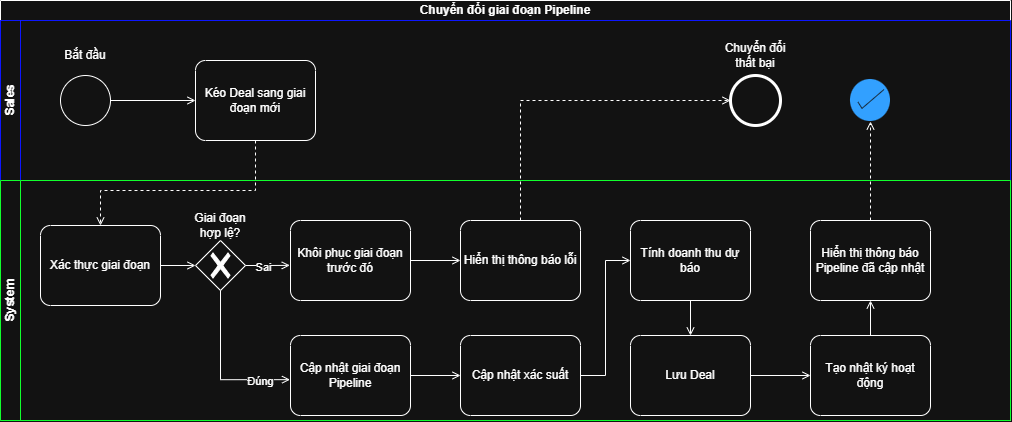

The diagram above was exported from draw.io. Its source (the exported page's mxGraphModel, read from the mxfile embedded in the PNG):
<mxGraphModel dx="1030" dy="722" grid="1" gridSize="10" guides="1" tooltips="1" connect="1" arrows="1" fold="1" page="1" pageScale="1" pageWidth="850" pageHeight="1100" math="0" shadow="0">
  <root>
    <mxCell id="0" />
    <mxCell id="1" parent="0" />
    <mxCell id="coBeGVTr5WqWU4_cd7QP-1" parent="1" style="swimlane;html=1;childLayout=stackLayout;resizeParent=1;resizeParentMax=0;horizontal=1;startSize=20;horizontalStack=0;whiteSpace=wrap;" value="Chuyển đổi giai đoạn Pipeline" vertex="1">
      <mxGeometry height="420" width="1010" x="110" y="140" as="geometry" />
    </mxCell>
    <mxCell id="coBeGVTr5WqWU4_cd7QP-2" parent="coBeGVTr5WqWU4_cd7QP-1" style="swimlane;html=1;startSize=20;horizontal=0;strokeColor=light-dark(#000000,#0D16FF);" value="Sales" vertex="1">
      <mxGeometry height="160" width="1010" y="20" as="geometry" />
    </mxCell>
    <mxCell id="coBeGVTr5WqWU4_cd7QP-5" parent="coBeGVTr5WqWU4_cd7QP-2" style="points=[[0.25,0,0],[0.5,0,0],[0.75,0,0],[1,0.25,0],[1,0.5,0],[1,0.75,0],[0.75,1,0],[0.5,1,0],[0.25,1,0],[0,0.75,0],[0,0.5,0],[0,0.25,0]];shape=mxgraph.bpmn.task2;whiteSpace=wrap;rectStyle=rounded;size=10;html=1;container=1;expand=0;collapsible=0;taskMarker=abstract;" value="Kéo Deal sang giai đoạn mới" vertex="1">
      <mxGeometry height="80" width="120" x="195" y="40" as="geometry" />
    </mxCell>
    <mxCell id="coBeGVTr5WqWU4_cd7QP-6" parent="coBeGVTr5WqWU4_cd7QP-2" style="points=[[0.145,0.145,0],[0.5,0,0],[0.855,0.145,0],[1,0.5,0],[0.855,0.855,0],[0.5,1,0],[0.145,0.855,0],[0,0.5,0]];shape=mxgraph.bpmn.event;html=1;verticalLabelPosition=bottom;labelBackgroundColor=#ffffff;verticalAlign=top;align=center;perimeter=ellipsePerimeter;outlineConnect=0;aspect=fixed;outline=standard;symbol=general;" value="" vertex="1">
      <mxGeometry height="50" width="50" x="60" y="55" as="geometry" />
    </mxCell>
    <mxCell id="coBeGVTr5WqWU4_cd7QP-19" parent="coBeGVTr5WqWU4_cd7QP-2" style="text;html=1;whiteSpace=wrap;strokeColor=none;fillColor=none;align=center;verticalAlign=middle;rounded=0;" value="Bắt đầu" vertex="1">
      <mxGeometry height="30" width="60" x="55" y="20" as="geometry" />
    </mxCell>
    <mxCell id="coBeGVTr5WqWU4_cd7QP-20" edge="1" parent="coBeGVTr5WqWU4_cd7QP-2" source="coBeGVTr5WqWU4_cd7QP-6" style="edgeStyle=orthogonalEdgeStyle;rounded=0;orthogonalLoop=1;jettySize=auto;html=1;entryX=0;entryY=0.5;entryDx=0;entryDy=0;entryPerimeter=0;endArrow=open;endFill=0;" target="coBeGVTr5WqWU4_cd7QP-5">
      <mxGeometry relative="1" as="geometry" />
    </mxCell>
    <mxCell id="coBeGVTr5WqWU4_cd7QP-37" parent="coBeGVTr5WqWU4_cd7QP-2" style="points=[[0.145,0.145,0],[0.5,0,0],[0.855,0.145,0],[1,0.5,0],[0.855,0.855,0],[0.5,1,0],[0.145,0.855,0],[0,0.5,0]];shape=mxgraph.bpmn.event;html=1;verticalLabelPosition=bottom;labelBackgroundColor=#ffffff;verticalAlign=top;align=center;perimeter=ellipsePerimeter;outlineConnect=0;aspect=fixed;outline=end;symbol=terminate2;" value="" vertex="1">
      <mxGeometry height="50" width="50" x="730" y="55" as="geometry" />
    </mxCell>
    <mxCell id="coBeGVTr5WqWU4_cd7QP-38" parent="coBeGVTr5WqWU4_cd7QP-2" style="html=1;verticalLabelPosition=bottom;labelBackgroundColor=#ffffff;verticalAlign=top;shadow=0;dashed=0;strokeWidth=2;shape=mxgraph.ios7.misc.select;fillColor=#0080f0;strokeColor=#ffffff;sketch=0;" value="" vertex="1">
      <mxGeometry height="42" width="40" x="850" y="59" as="geometry" />
    </mxCell>
    <mxCell id="coBeGVTr5WqWU4_cd7QP-40" parent="coBeGVTr5WqWU4_cd7QP-2" style="text;html=1;whiteSpace=wrap;strokeColor=none;fillColor=none;align=center;verticalAlign=middle;rounded=0;" value="Chuyển đổi thất bại" vertex="1">
      <mxGeometry height="30" width="70" x="720" y="20" as="geometry" />
    </mxCell>
    <mxCell id="coBeGVTr5WqWU4_cd7QP-3" parent="coBeGVTr5WqWU4_cd7QP-1" style="swimlane;html=1;startSize=20;horizontal=0;strokeColor=light-dark(#000000,#11FF2D);" value="System" vertex="1">
      <mxGeometry height="240" width="1010" y="180" as="geometry" />
    </mxCell>
    <mxCell id="coBeGVTr5WqWU4_cd7QP-21" edge="1" parent="coBeGVTr5WqWU4_cd7QP-3" source="coBeGVTr5WqWU4_cd7QP-7" style="edgeStyle=orthogonalEdgeStyle;rounded=0;orthogonalLoop=1;jettySize=auto;html=1;endArrow=open;endFill=0;" target="coBeGVTr5WqWU4_cd7QP-8">
      <mxGeometry relative="1" as="geometry" />
    </mxCell>
    <mxCell id="coBeGVTr5WqWU4_cd7QP-7" parent="coBeGVTr5WqWU4_cd7QP-3" style="points=[[0.25,0,0],[0.5,0,0],[0.75,0,0],[1,0.25,0],[1,0.5,0],[1,0.75,0],[0.75,1,0],[0.5,1,0],[0.25,1,0],[0,0.75,0],[0,0.5,0],[0,0.25,0]];shape=mxgraph.bpmn.task2;whiteSpace=wrap;rectStyle=rounded;size=10;html=1;container=1;expand=0;collapsible=0;taskMarker=abstract;" value="Xác thực giai đoạn" vertex="1">
      <mxGeometry height="80" width="120" x="40" y="45" as="geometry" />
    </mxCell>
    <mxCell id="coBeGVTr5WqWU4_cd7QP-8" parent="coBeGVTr5WqWU4_cd7QP-3" style="points=[[0.25,0.25,0],[0.5,0,0],[0.75,0.25,0],[1,0.5,0],[0.75,0.75,0],[0.5,1,0],[0.25,0.75,0],[0,0.5,0]];shape=mxgraph.bpmn.gateway2;html=1;verticalLabelPosition=bottom;labelBackgroundColor=#ffffff;verticalAlign=top;align=center;perimeter=rhombusPerimeter;outlineConnect=0;outline=none;symbol=none;gwType=exclusive;" value="" vertex="1">
      <mxGeometry height="50" width="50" x="195" y="60" as="geometry" />
    </mxCell>
    <mxCell id="coBeGVTr5WqWU4_cd7QP-9" parent="coBeGVTr5WqWU4_cd7QP-3" style="points=[[0.25,0,0],[0.5,0,0],[0.75,0,0],[1,0.25,0],[1,0.5,0],[1,0.75,0],[0.75,1,0],[0.5,1,0],[0.25,1,0],[0,0.75,0],[0,0.5,0],[0,0.25,0]];shape=mxgraph.bpmn.task2;whiteSpace=wrap;rectStyle=rounded;size=10;html=1;container=1;expand=0;collapsible=0;taskMarker=abstract;" value="Cập nhật giai đoạn Pipeline" vertex="1">
      <mxGeometry height="80" width="120" x="290" y="155" as="geometry" />
    </mxCell>
    <mxCell id="coBeGVTr5WqWU4_cd7QP-10" parent="coBeGVTr5WqWU4_cd7QP-3" style="points=[[0.25,0,0],[0.5,0,0],[0.75,0,0],[1,0.25,0],[1,0.5,0],[1,0.75,0],[0.75,1,0],[0.5,1,0],[0.25,1,0],[0,0.75,0],[0,0.5,0],[0,0.25,0]];shape=mxgraph.bpmn.task2;whiteSpace=wrap;rectStyle=rounded;size=10;html=1;container=1;expand=0;collapsible=0;taskMarker=abstract;" value="Khôi phục giai đoạn trước đó" vertex="1">
      <mxGeometry height="80" width="120" x="290" y="40" as="geometry" />
    </mxCell>
    <mxCell id="coBeGVTr5WqWU4_cd7QP-27" edge="1" parent="coBeGVTr5WqWU4_cd7QP-3" source="coBeGVTr5WqWU4_cd7QP-11" style="edgeStyle=orthogonalEdgeStyle;rounded=0;orthogonalLoop=1;jettySize=auto;html=1;entryX=0;entryY=0.5;entryDx=0;entryDy=0;entryPerimeter=0;endArrow=open;endFill=0;" target="coBeGVTr5WqWU4_cd7QP-13">
      <mxGeometry relative="1" as="geometry">
        <mxPoint x="610" y="195" as="targetPoint" />
      </mxGeometry>
    </mxCell>
    <mxCell id="coBeGVTr5WqWU4_cd7QP-11" parent="coBeGVTr5WqWU4_cd7QP-3" style="points=[[0.25,0,0],[0.5,0,0],[0.75,0,0],[1,0.25,0],[1,0.5,0],[1,0.75,0],[0.75,1,0],[0.5,1,0],[0.25,1,0],[0,0.75,0],[0,0.5,0],[0,0.25,0]];shape=mxgraph.bpmn.task2;whiteSpace=wrap;rectStyle=rounded;size=10;html=1;container=1;expand=0;collapsible=0;taskMarker=abstract;" value="Cập nhật xác suất" vertex="1">
      <mxGeometry height="80" width="120" x="460" y="155" as="geometry" />
    </mxCell>
    <mxCell id="coBeGVTr5WqWU4_cd7QP-12" parent="coBeGVTr5WqWU4_cd7QP-3" style="points=[[0.25,0,0],[0.5,0,0],[0.75,0,0],[1,0.25,0],[1,0.5,0],[1,0.75,0],[0.75,1,0],[0.5,1,0],[0.25,1,0],[0,0.75,0],[0,0.5,0],[0,0.25,0]];shape=mxgraph.bpmn.task2;whiteSpace=wrap;rectStyle=rounded;size=10;html=1;container=1;expand=0;collapsible=0;taskMarker=abstract;" value="Hiển thị thông báo lỗi" vertex="1">
      <mxGeometry height="80" width="120" x="460" y="40" as="geometry" />
    </mxCell>
    <mxCell id="coBeGVTr5WqWU4_cd7QP-13" parent="coBeGVTr5WqWU4_cd7QP-3" style="points=[[0.25,0,0],[0.5,0,0],[0.75,0,0],[1,0.25,0],[1,0.5,0],[1,0.75,0],[0.75,1,0],[0.5,1,0],[0.25,1,0],[0,0.75,0],[0,0.5,0],[0,0.25,0]];shape=mxgraph.bpmn.task2;whiteSpace=wrap;rectStyle=rounded;size=10;html=1;container=1;expand=0;collapsible=0;taskMarker=abstract;" value="Tính doanh thu dự báo" vertex="1">
      <mxGeometry height="80" width="120" x="630" y="40" as="geometry" />
    </mxCell>
    <mxCell id="coBeGVTr5WqWU4_cd7QP-14" parent="coBeGVTr5WqWU4_cd7QP-3" style="points=[[0.25,0,0],[0.5,0,0],[0.75,0,0],[1,0.25,0],[1,0.5,0],[1,0.75,0],[0.75,1,0],[0.5,1,0],[0.25,1,0],[0,0.75,0],[0,0.5,0],[0,0.25,0]];shape=mxgraph.bpmn.task2;whiteSpace=wrap;rectStyle=rounded;size=10;html=1;container=1;expand=0;collapsible=0;taskMarker=abstract;" value="Lưu Deal" vertex="1">
      <mxGeometry height="80" width="120" x="630" y="155" as="geometry" />
    </mxCell>
    <mxCell id="coBeGVTr5WqWU4_cd7QP-15" parent="coBeGVTr5WqWU4_cd7QP-3" style="points=[[0.25,0,0],[0.5,0,0],[0.75,0,0],[1,0.25,0],[1,0.5,0],[1,0.75,0],[0.75,1,0],[0.5,1,0],[0.25,1,0],[0,0.75,0],[0,0.5,0],[0,0.25,0]];shape=mxgraph.bpmn.task2;whiteSpace=wrap;rectStyle=rounded;size=10;html=1;container=1;expand=0;collapsible=0;taskMarker=abstract;" value="Tạo nhật ký hoạt động" vertex="1">
      <mxGeometry height="80" width="120" x="810" y="155" as="geometry" />
    </mxCell>
    <mxCell id="coBeGVTr5WqWU4_cd7QP-16" parent="coBeGVTr5WqWU4_cd7QP-3" style="points=[[0.25,0,0],[0.5,0,0],[0.75,0,0],[1,0.25,0],[1,0.5,0],[1,0.75,0],[0.75,1,0],[0.5,1,0],[0.25,1,0],[0,0.75,0],[0,0.5,0],[0,0.25,0]];shape=mxgraph.bpmn.task2;whiteSpace=wrap;rectStyle=rounded;size=10;html=1;container=1;expand=0;collapsible=0;taskMarker=abstract;" value="Hiển thị thông báo Pipeline đã cập nhật" vertex="1">
      <mxGeometry height="80" width="120" x="810" y="40" as="geometry" />
    </mxCell>
    <mxCell id="coBeGVTr5WqWU4_cd7QP-17" parent="coBeGVTr5WqWU4_cd7QP-3" style="text;html=1;whiteSpace=wrap;strokeColor=none;fillColor=none;align=center;verticalAlign=middle;rounded=0;" value="Giai đoạn hợp lệ?" vertex="1">
      <mxGeometry height="30" width="60" x="190" y="30" as="geometry" />
    </mxCell>
    <mxCell id="coBeGVTr5WqWU4_cd7QP-22" edge="1" parent="coBeGVTr5WqWU4_cd7QP-3" source="coBeGVTr5WqWU4_cd7QP-8" style="edgeStyle=orthogonalEdgeStyle;rounded=0;orthogonalLoop=1;jettySize=auto;html=1;entryX=-0.006;entryY=0.561;entryDx=0;entryDy=0;entryPerimeter=0;endArrow=open;endFill=0;" target="coBeGVTr5WqWU4_cd7QP-10">
      <mxGeometry relative="1" as="geometry" />
    </mxCell>
    <mxCell id="coBeGVTr5WqWU4_cd7QP-24" connectable="0" parent="coBeGVTr5WqWU4_cd7QP-22" style="edgeLabel;html=1;align=center;verticalAlign=middle;resizable=0;points=[];" value="Sai" vertex="1">
      <mxGeometry relative="1" x="-0.2267" y="-1" as="geometry">
        <mxPoint as="offset" />
      </mxGeometry>
    </mxCell>
    <mxCell id="coBeGVTr5WqWU4_cd7QP-23" edge="1" parent="coBeGVTr5WqWU4_cd7QP-3" source="coBeGVTr5WqWU4_cd7QP-8" style="edgeStyle=orthogonalEdgeStyle;rounded=0;orthogonalLoop=1;jettySize=auto;html=1;entryX=-0.004;entryY=0.552;entryDx=0;entryDy=0;entryPerimeter=0;exitX=0.5;exitY=1;exitDx=0;exitDy=0;exitPerimeter=0;endArrow=open;endFill=0;" target="coBeGVTr5WqWU4_cd7QP-9">
      <mxGeometry relative="1" as="geometry" />
    </mxCell>
    <mxCell id="coBeGVTr5WqWU4_cd7QP-25" connectable="0" parent="coBeGVTr5WqWU4_cd7QP-23" style="edgeLabel;html=1;align=center;verticalAlign=middle;resizable=0;points=[];" value="Đúng" vertex="1">
      <mxGeometry relative="1" x="0.4094" y="-1" as="geometry">
        <mxPoint x="17" as="offset" />
      </mxGeometry>
    </mxCell>
    <mxCell id="coBeGVTr5WqWU4_cd7QP-26" edge="1" parent="coBeGVTr5WqWU4_cd7QP-3" source="coBeGVTr5WqWU4_cd7QP-9" style="edgeStyle=orthogonalEdgeStyle;rounded=0;orthogonalLoop=1;jettySize=auto;html=1;entryX=0;entryY=0.5;entryDx=0;entryDy=0;entryPerimeter=0;endArrow=open;endFill=0;" target="coBeGVTr5WqWU4_cd7QP-11">
      <mxGeometry relative="1" as="geometry" />
    </mxCell>
    <mxCell id="coBeGVTr5WqWU4_cd7QP-29" edge="1" parent="coBeGVTr5WqWU4_cd7QP-3" source="coBeGVTr5WqWU4_cd7QP-10" style="edgeStyle=orthogonalEdgeStyle;rounded=0;orthogonalLoop=1;jettySize=auto;html=1;entryX=0;entryY=0.5;entryDx=0;entryDy=0;entryPerimeter=0;endArrow=open;endFill=0;" target="coBeGVTr5WqWU4_cd7QP-12">
      <mxGeometry relative="1" as="geometry" />
    </mxCell>
    <mxCell id="coBeGVTr5WqWU4_cd7QP-34" edge="1" parent="coBeGVTr5WqWU4_cd7QP-3" source="coBeGVTr5WqWU4_cd7QP-13" style="edgeStyle=orthogonalEdgeStyle;rounded=0;orthogonalLoop=1;jettySize=auto;html=1;entryX=0.5;entryY=0;entryDx=0;entryDy=0;entryPerimeter=0;endArrow=open;endFill=0;" target="coBeGVTr5WqWU4_cd7QP-14">
      <mxGeometry relative="1" as="geometry">
        <Array as="points" />
      </mxGeometry>
    </mxCell>
    <mxCell id="coBeGVTr5WqWU4_cd7QP-35" edge="1" parent="coBeGVTr5WqWU4_cd7QP-3" source="coBeGVTr5WqWU4_cd7QP-14" style="edgeStyle=orthogonalEdgeStyle;rounded=0;orthogonalLoop=1;jettySize=auto;html=1;entryX=0;entryY=0.5;entryDx=0;entryDy=0;entryPerimeter=0;endArrow=open;endFill=0;" target="coBeGVTr5WqWU4_cd7QP-15">
      <mxGeometry relative="1" as="geometry" />
    </mxCell>
    <mxCell id="coBeGVTr5WqWU4_cd7QP-36" edge="1" parent="coBeGVTr5WqWU4_cd7QP-3" source="coBeGVTr5WqWU4_cd7QP-15" style="edgeStyle=orthogonalEdgeStyle;rounded=0;orthogonalLoop=1;jettySize=auto;html=1;exitX=0.5;exitY=0;exitDx=0;exitDy=0;exitPerimeter=0;entryX=0.5;entryY=1;entryDx=0;entryDy=0;entryPerimeter=0;endArrow=open;endFill=0;" target="coBeGVTr5WqWU4_cd7QP-16">
      <mxGeometry relative="1" as="geometry" />
    </mxCell>
    <mxCell id="coBeGVTr5WqWU4_cd7QP-39" edge="1" parent="coBeGVTr5WqWU4_cd7QP-1" source="coBeGVTr5WqWU4_cd7QP-5" style="edgeStyle=orthogonalEdgeStyle;rounded=0;orthogonalLoop=1;jettySize=auto;html=1;entryX=0.5;entryY=0;entryDx=0;entryDy=0;entryPerimeter=0;endArrow=open;endFill=0;dashed=1;" target="coBeGVTr5WqWU4_cd7QP-7">
      <mxGeometry relative="1" as="geometry">
        <Array as="points">
          <mxPoint x="255.03" y="190" />
          <mxPoint x="100" y="190" />
        </Array>
      </mxGeometry>
    </mxCell>
    <mxCell id="coBeGVTr5WqWU4_cd7QP-41" edge="1" parent="coBeGVTr5WqWU4_cd7QP-1" source="coBeGVTr5WqWU4_cd7QP-12" style="edgeStyle=orthogonalEdgeStyle;rounded=0;orthogonalLoop=1;jettySize=auto;html=1;entryX=0;entryY=0.5;entryDx=0;entryDy=0;entryPerimeter=0;exitX=0.5;exitY=0;exitDx=0;exitDy=0;exitPerimeter=0;endArrow=open;endFill=0;dashed=1;" target="coBeGVTr5WqWU4_cd7QP-37">
      <mxGeometry relative="1" as="geometry" />
    </mxCell>
    <mxCell id="coBeGVTr5WqWU4_cd7QP-42" edge="1" parent="coBeGVTr5WqWU4_cd7QP-1" source="coBeGVTr5WqWU4_cd7QP-16" style="edgeStyle=orthogonalEdgeStyle;rounded=0;orthogonalLoop=1;jettySize=auto;html=1;endArrow=open;endFill=0;dashed=1;" target="coBeGVTr5WqWU4_cd7QP-38">
      <mxGeometry relative="1" as="geometry" />
    </mxCell>
  </root>
</mxGraphModel>